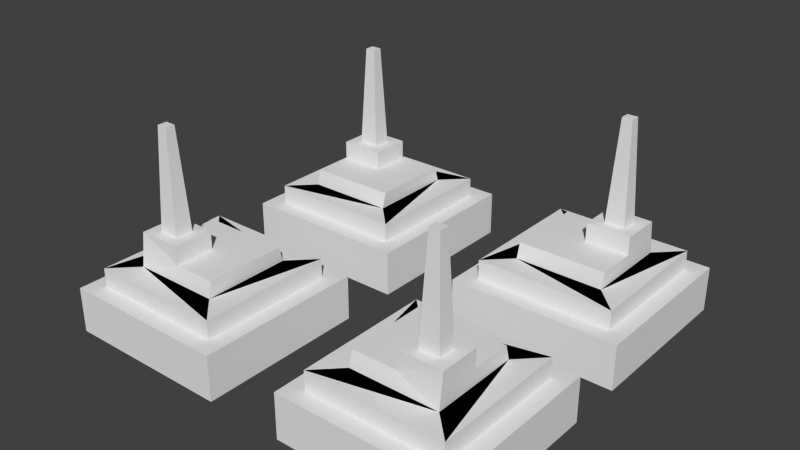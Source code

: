 # Source: building4.blend  (saved by Blender 2.75.0; exported with 4.5.12 LTS)
import bpy
from mathutils import Matrix  # noqa: F401  (used for matrix-valued properties, if any)

bpy.ops.wm.read_factory_settings(use_empty=True)
scene = bpy.context.scene
scene.name = 'Scene'

# ---- collections
col_collection_12 = bpy.data.collections.new('Collection 12'); scene.collection.children.link(col_collection_12)

# ---- world
world_world = bpy.data.worlds.new('World'); scene.world = world_world
world_world.color = (0.05088, 0.05088, 0.05088)
world_world.use_sun_shadow = False
world_world.sun_shadow_jitter_overblur = 0.0
world_world.cycles.sampling_method = 'MANUAL'
world_world.cycles.sample_map_resolution = 256

# ---- meshes
me_cube = bpy.data.meshes.new('Cube')
me_cube.from_pydata([(-58.09, 72.29, 17.83), (-58.09, 71.35, 21.28), (-58.09, 52.25, 17.83), (-58.09, 53.19, 21.28), (-78.14, 72.29, 17.83), (-78.14, 71.35, 25.45), (-78.14, 52.25, 17.83), (-78.14, 53.19, 21.28), (-58.09, 62.27, 21.28), (-68.11, 53.19, 21.28), (-78.14, 62.27, 21.28), (-68.11, 71.35, 21.28), (-68.11, 62.27, 21.28), (-78.14, 62.27, 25.45), (-78.14, 71.35, 25.45), (-68.11, 71.35, 25.45), (-68.11, 62.27, 25.45), (-83.73, 77.88, 17.83), (-83.73, 46.65, 17.83), (-52.5, 77.88, 17.83), (-52.5, 46.65, 17.83), (-83.73, 77.88, 13.47), (-83.73, 46.65, 13.47), (-52.5, 77.88, 13.47), (-52.5, 46.65, 13.47), (-75.41, 64.74, 25.45), (-75.41, 68.88, 25.45), (-70.83, 68.88, 25.45), (-70.83, 64.74, 25.45), (-74.31, 65.74, 48.56), (-74.31, 67.88, 48.56), (-71.94, 67.88, 48.56), (-71.94, 65.74, 48.56), (-87.54, 81.7, 13.47), (-87.54, 42.84, 13.47), (-48.68, 81.7, 13.47), (-48.68, 42.84, 13.47), (-87.54, 81.7, 3.12), (-87.54, 42.84, 3.12), (-48.68, 81.7, 3.12), (-48.68, 42.84, 3.12), (-21.59, 72.29, 17.83), (-21.59, 71.35, 21.28), (-21.59, 52.25, 17.83), (-21.59, 53.19, 21.28), (-1.539, 72.29, 17.83), (-1.539, 71.35, 25.45), (-1.539, 52.25, 17.83), (-1.539, 53.19, 21.28), (-21.59, 62.27, 21.28), (-11.56, 53.19, 21.28), (-1.539, 62.27, 21.28), (-11.56, 71.35, 21.28), (-11.56, 62.27, 21.28), (-1.539, 62.27, 25.45), (-1.539, 71.35, 25.45), (-11.56, 71.35, 25.45), (-11.56, 62.27, 25.45), (4.053, 77.88, 17.83), (4.053, 46.65, 17.83), (-27.18, 77.88, 17.83), (-27.18, 46.65, 17.83), (4.053, 77.88, 13.47), (4.053, 46.65, 13.47), (-27.18, 77.88, 13.47), (-27.18, 46.65, 13.47), (-4.261, 64.74, 25.45), (-4.261, 68.88, 25.45), (-8.84, 68.88, 25.45), (-8.84, 64.74, 25.45), (-5.367, 65.74, 48.56), (-5.367, 67.88, 48.56), (-7.734, 67.88, 48.56), (-7.734, 65.74, 48.56), (7.867, 81.7, 13.47), (7.867, 42.84, 13.47), (-30.99, 81.7, 13.47), (-30.99, 42.84, 13.47), (7.867, 81.7, 3.12), (7.867, 42.84, 3.12), (-30.99, 81.7, 3.12), (-30.99, 42.84, 3.12), (-58.09, 0.5471, 17.83), (-58.09, 1.494, 21.28), (-58.09, 20.59, 17.83), (-58.09, 19.65, 21.28), (-78.14, 0.5471, 17.83), (-78.14, 1.494, 25.45), (-78.14, 20.59, 17.83), (-78.14, 19.65, 21.28), (-58.09, 10.57, 21.28), (-68.11, 19.65, 21.28), (-78.14, 10.57, 21.28), (-68.11, 1.494, 21.28), (-68.11, 10.57, 21.28), (-78.14, 10.57, 25.45), (-78.14, 1.494, 25.45), (-68.11, 1.494, 25.45), (-68.11, 10.57, 25.45), (-83.73, -5.045, 17.83), (-83.73, 26.19, 17.83), (-52.5, -5.045, 17.83), (-52.5, 26.19, 17.83), (-83.73, -5.045, 13.47), (-83.73, 26.19, 13.47), (-52.5, -5.045, 13.47), (-52.5, 26.19, 13.47), (-75.41, 8.105, 25.45), (-75.41, 3.96, 25.45), (-70.83, 3.96, 25.45), (-70.83, 8.105, 25.45), (-74.31, 7.104, 48.56), (-74.31, 4.961, 48.56), (-71.94, 4.961, 48.56), (-71.94, 7.104, 48.56), (-87.54, -8.859, 13.47), (-87.54, 30.0, 13.47), (-48.68, -8.859, 13.47), (-48.68, 30.0, 13.47), (-87.54, -8.859, 3.12), (-87.54, 30.0, 3.12), (-48.68, -8.859, 3.12), (-48.68, 30.0, 3.12), (-21.59, 0.5471, 17.83), (-21.59, 1.494, 21.28), (-21.59, 20.59, 17.83), (-21.59, 19.65, 21.28), (-1.539, 0.5471, 17.83), (-1.539, 1.494, 25.45), (-1.539, 20.59, 17.83), (-1.539, 19.65, 21.28), (-21.59, 10.57, 21.28), (-11.56, 19.65, 21.28), (-1.539, 10.57, 21.28), (-11.56, 1.494, 21.28), (-11.56, 10.57, 21.28), (-1.539, 10.57, 25.45), (-1.539, 1.494, 25.45), (-11.56, 1.494, 25.45), (-11.56, 10.57, 25.45), (4.053, -5.045, 17.83), (4.053, 26.19, 17.83), (-27.18, -5.045, 17.83), (-27.18, 26.19, 17.83), (4.053, -5.045, 13.47), (4.053, 26.19, 13.47), (-27.18, -5.045, 13.47), (-27.18, 26.19, 13.47), (-4.261, 8.105, 25.45), (-4.261, 3.96, 25.45), (-8.84, 3.96, 25.45), (-8.84, 8.105, 25.45), (-5.367, 7.104, 48.56), (-5.367, 4.961, 48.56), (-7.734, 4.961, 48.56), (-7.734, 7.104, 48.56), (7.867, -8.859, 13.47), (7.867, 30.0, 13.47), (-30.99, -8.859, 13.47), (-30.99, 30.0, 13.47), (7.867, -8.859, 3.12), (7.867, 30.0, 3.12), (-30.99, -8.859, 3.12), (-30.99, 30.0, 3.12)], [], [(1, 8, 3, 2, 0), (3, 9, 7, 6, 2), (7, 10, 5, 4, 6), (5, 11, 1, 0, 4), (4, 0, 18, 20), (12, 9, 3, 8), (11, 12, 8, 1), (10, 12, 16, 13), (10, 7, 9, 12), (13, 16, 28, 25), (11, 5, 14, 15), (5, 10, 13, 14), (12, 11, 15, 16), (20, 18, 22, 24), (6, 4, 20, 19), (0, 2, 17, 18), (2, 6, 19, 17), (24, 22, 34, 36), (17, 19, 23, 21), (19, 20, 24, 23), (18, 17, 21, 22), (25, 28, 32, 29), (14, 13, 25, 26), (16, 15, 27, 28), (15, 14, 26, 27), (30, 29, 32, 31), (26, 25, 29, 30), (28, 27, 31, 32), (27, 26, 30, 31), (33, 35, 39, 37), (21, 23, 35, 33), (23, 24, 36, 35), (22, 21, 33, 34), (38, 37, 39, 40), (35, 36, 40, 39), (34, 33, 37, 38), (36, 34, 38, 40), (42, 41, 43, 44, 49), (44, 43, 47, 48, 50), (48, 47, 45, 46, 51), (46, 45, 41, 42, 52), (45, 61, 59, 41), (53, 49, 44, 50), (52, 42, 49, 53), (51, 54, 57, 53), (51, 53, 50, 48), (54, 66, 69, 57), (52, 56, 55, 46), (46, 55, 54, 51), (53, 57, 56, 52), (61, 65, 63, 59), (47, 60, 61, 45), (41, 59, 58, 43), (43, 58, 60, 47), (65, 77, 75, 63), (58, 62, 64, 60), (60, 64, 65, 61), (59, 63, 62, 58), (66, 70, 73, 69), (55, 67, 66, 54), (57, 69, 68, 56), (56, 68, 67, 55), (71, 72, 73, 70), (67, 71, 70, 66), (69, 73, 72, 68), (68, 72, 71, 67), (74, 78, 80, 76), (62, 74, 76, 64), (64, 76, 77, 65), (63, 75, 74, 62), (79, 81, 80, 78), (76, 80, 81, 77), (75, 79, 78, 74), (77, 81, 79, 75), (83, 82, 84, 85, 90), (85, 84, 88, 89, 91), (89, 88, 86, 87, 92), (87, 86, 82, 83, 93), (86, 102, 100, 82), (94, 90, 85, 91), (93, 83, 90, 94), (92, 95, 98, 94), (92, 94, 91, 89), (95, 107, 110, 98), (93, 97, 96, 87), (87, 96, 95, 92), (94, 98, 97, 93), (102, 106, 104, 100), (88, 101, 102, 86), (82, 100, 99, 84), (84, 99, 101, 88), (106, 118, 116, 104), (99, 103, 105, 101), (101, 105, 106, 102), (100, 104, 103, 99), (107, 111, 114, 110), (96, 108, 107, 95), (98, 110, 109, 97), (97, 109, 108, 96), (112, 113, 114, 111), (108, 112, 111, 107), (110, 114, 113, 109), (109, 113, 112, 108), (115, 119, 121, 117), (103, 115, 117, 105), (105, 117, 118, 106), (104, 116, 115, 103), (120, 122, 121, 119), (117, 121, 122, 118), (116, 120, 119, 115), (118, 122, 120, 116), (124, 131, 126, 125, 123), (126, 132, 130, 129, 125), (130, 133, 128, 127, 129), (128, 134, 124, 123, 127), (127, 123, 141, 143), (135, 132, 126, 131), (134, 135, 131, 124), (133, 135, 139, 136), (133, 130, 132, 135), (136, 139, 151, 148), (134, 128, 137, 138), (128, 133, 136, 137), (135, 134, 138, 139), (143, 141, 145, 147), (129, 127, 143, 142), (123, 125, 140, 141), (125, 129, 142, 140), (147, 145, 157, 159), (140, 142, 146, 144), (142, 143, 147, 146), (141, 140, 144, 145), (148, 151, 155, 152), (137, 136, 148, 149), (139, 138, 150, 151), (138, 137, 149, 150), (153, 152, 155, 154), (149, 148, 152, 153), (151, 150, 154, 155), (150, 149, 153, 154), (156, 158, 162, 160), (144, 146, 158, 156), (146, 147, 159, 158), (145, 144, 156, 157), (161, 160, 162, 163), (158, 159, 163, 162), (157, 156, 160, 161), (159, 157, 161, 163)])
me_cube.use_remesh_preserve_volume = False
me_cube.use_remesh_preserve_attributes = False
me_cube.use_mirror_vertex_groups = False
me_cube.update()

# ---- objects
ob_cube = bpy.data.objects.new('Cube', me_cube)

# ---- transforms, parenting, visibility, modifiers, constraints
ob_cube.location = (38.12, -40.71, -3.737)
ob_cube.lineart.crease_threshold = 0.0

# ---- collection membership
col_collection_12.objects.link(ob_cube)

# ---- scene / render settings (as saved in the file)
scene.frame_start = 0; scene.frame_end = 10; scene.frame_set(0)
scene.render.engine = 'BLENDER_EEVEE_NEXT'
scene.render.image_settings.color_mode = 'RGB'
scene.render.image_settings.compression = 90
scene.render.resolution_percentage = 50
scene.render.fps = 30
scene.render.dither_intensity = 0.0
scene.cycles.use_denoising = False
scene.cycles.samples = 10
scene.cycles.sampling_pattern = 'TABULATED_SOBOL'
scene.cycles.light_sampling_threshold = 0.0
scene.cycles.use_adaptive_sampling = False
scene.cycles.use_light_tree = False
scene.cycles.blur_glossy = 0.0
scene.cycles.volume_bounces = 1
scene.cycles.pixel_filter_type = 'GAUSSIAN'
scene.cycles.sample_clamp_indirect = 0.0
scene.view_settings.view_transform = 'Standard'
bpy.context.view_layer.update()

# ---- added for rendering (the .blend has no active camera and no usable light): camera, sun
cam_auto = bpy.data.cameras.new('AutoCamera')
cam_auto.lens = 50.0
cam_auto.sensor_width = 36.0
cam_auto.clip_end = 2259.8
ob_auto_camera = bpy.data.objects.new('AutoCamera', cam_auto)
scene.collection.objects.link(ob_auto_camera)
ob_auto_camera.location = (127.047, -158.811, 125.113)
ob_auto_camera.rotation_euler = (1.09748, -7.21219e-08, 0.694738)
scene.camera = ob_auto_camera
light_auto_sun = bpy.data.lights.new('AutoSun', 'SUN')
light_auto_sun.energy = 3.0
light_auto_sun.angle = 0.0523599
ob_auto_sun = bpy.data.objects.new('AutoSun', light_auto_sun)
scene.collection.objects.link(ob_auto_sun)
ob_auto_sun.rotation_euler = (0.872665, 0.174533, 0.523599)
bpy.context.view_layer.update()

